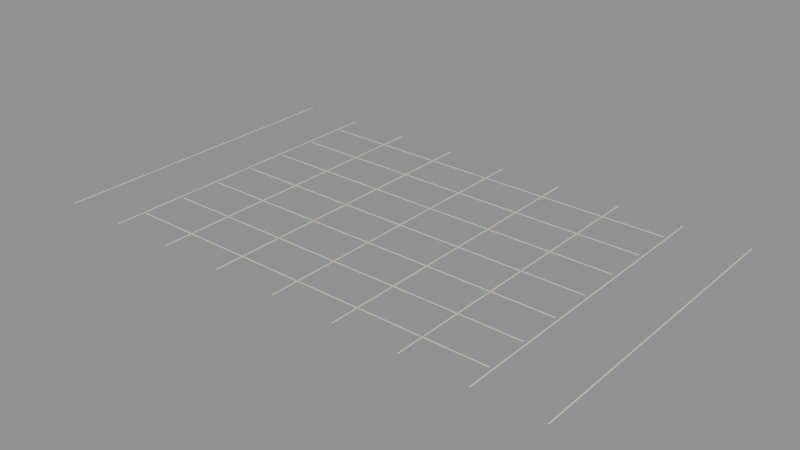 # Source: source.blend  (saved by Blender 5.2.45; exported with 4.5.12 LTS)
import bpy
from mathutils import Matrix  # noqa: F401  (used for matrix-valued properties, if any)

bpy.ops.wm.read_factory_settings(use_empty=True)
scene = bpy.context.scene
scene.name = 'Scene'

# ---- images (referenced by path relative to the original .blend; pixels are not part of the script)
import os
ASSET_DIR = os.environ.get("B2B_ASSET_DIR", "")  # directory of the original .blend (textures are referenced by path, not embedded)
HERE = os.path.dirname(os.path.abspath(__file__))  # packed textures are extracted next to this script under _unpacked/

def load_image(name, relpath, width, height, colorspace="sRGB"):
    """Load a texture the original file referenced (path relative to the .blend, or extracted next to this script)."""
    p = next((c for c in (os.path.join(HERE, relpath), os.path.join(ASSET_DIR, relpath)) if relpath and os.path.exists(c)), "")
    if p:
        img = bpy.data.images.load(p, check_existing=True)
        img.name = name
    else:  # same state as the original file: an image datablock whose file is absent (Cycles renders it pink)
        img = bpy.data.images.new(name, width, height)
        img.source = "FILE"
        img.filepath = "//" + (relpath or name)
    img.colorspace_settings.name = colorspace
    return img
img_palette_png = load_image('palette.png', '_unpacked/palette.cadebe72.png', 2508, 2508, 'sRGB')

# ---- materials (node trees are filled in below, after node groups)
mat_sharedpalette_v001 = bpy.data.materials.new('SharedPalette_v001')

# ---- material node trees
mat_sharedpalette_v001.use_nodes = True; mat_sharedpalette_v001.node_tree.nodes.clear()
_N = mat_sharedpalette_v001.node_tree.nodes; _L = mat_sharedpalette_v001.node_tree.links
n0 = _N.new('ShaderNodeBsdfPrincipled'); n0.name = 'Principled BSDF'; n0.location = (-200, 100)
n0.inputs[2].default_value = 0.8
n0.inputs[10].default_value = 0.005
n1 = _N.new('ShaderNodeOutputMaterial'); n1.name = 'Material Output'; n1.location = (200, 100)
n2 = _N.new('ShaderNodeTexImage'); n2.name = 'Image Texture'; n2.location = (0, 0)
n2.image = img_palette_png
n2.interpolation = 'Closest'
_L.new(n0.outputs[0], n1.inputs[0])
_L.new(n2.outputs[0], n0.inputs[0])
n1.is_active_output = True

# ---- meshes
me_cube = bpy.data.meshes.new('Cube')
me_cube.from_pydata([(-0.006, -2.2, -0.0015), (-0.006, -2.2, 0.0015), (-0.006, 2.2, -0.0015), (-0.006, 2.2, 0.0015), (0.006, -2.2, -0.0015), (0.006, -2.2, 0.0015), (0.006, 2.2, -0.0015), (0.006, 2.2, 0.0015)], [], [(0, 1, 3, 2), (2, 3, 7, 6), (6, 7, 5, 4), (4, 5, 1, 0), (2, 6, 4, 0), (7, 3, 1, 5)])
_uv = me_cube.uv_layers.new(name='UVMap')
_uv.uv.foreach_set('vector', [0.01575, 0.578, 0.01575, 0.578, 0.01575, 0.578, 0.01575, 0.578, 0.01575, 0.578, 0.01575, 0.578, 0.01575, 0.578, 0.01575, 0.578, 0.01575, 0.578, 0.01575, 0.578, 0.01575, 0.578, 0.01575, 0.578, 0.01575, 0.578, 0.01575, 0.578, 0.01575, 0.578, 0.01575, 0.578, 0.01575, 0.578, 0.01575, 0.578, 0.01575, 0.578, 0.01575, 0.578, 0.01575, 0.578, 0.01575, 0.578, 0.01575, 0.578, 0.01575, 0.578])
me_cube.materials.append(mat_sharedpalette_v001)
me_cube.update()
me_cube_001 = bpy.data.meshes.new('Cube.001')
me_cube_001.from_pydata([(-0.006, -2.2, -0.0015), (-0.006, -2.2, 0.0015), (-0.006, 2.2, -0.0015), (-0.006, 2.2, 0.0015), (0.006, -2.2, -0.0015), (0.006, -2.2, 0.0015), (0.006, 2.2, -0.0015), (0.006, 2.2, 0.0015)], [], [(0, 1, 3, 2), (2, 3, 7, 6), (6, 7, 5, 4), (4, 5, 1, 0), (2, 6, 4, 0), (7, 3, 1, 5)])
_uv = me_cube_001.uv_layers.new(name='UVMap')
_uv.uv.foreach_set('vector', [0.01575, 0.578, 0.01575, 0.578, 0.01575, 0.578, 0.01575, 0.578, 0.01575, 0.578, 0.01575, 0.578, 0.01575, 0.578, 0.01575, 0.578, 0.01575, 0.578, 0.01575, 0.578, 0.01575, 0.578, 0.01575, 0.578, 0.01575, 0.578, 0.01575, 0.578, 0.01575, 0.578, 0.01575, 0.578, 0.01575, 0.578, 0.01575, 0.578, 0.01575, 0.578, 0.01575, 0.578, 0.01575, 0.578, 0.01575, 0.578, 0.01575, 0.578, 0.01575, 0.578])
me_cube_001.materials.append(mat_sharedpalette_v001)
me_cube_001.update()
me_cube_002 = bpy.data.meshes.new('Cube.002')
me_cube_002.from_pydata([(-0.006, -2.2, -0.0015), (-0.006, -2.2, 0.0015), (-0.006, 2.2, -0.0015), (-0.006, 2.2, 0.0015), (0.006, -2.2, -0.0015), (0.006, -2.2, 0.0015), (0.006, 2.2, -0.0015), (0.006, 2.2, 0.0015)], [], [(0, 1, 3, 2), (2, 3, 7, 6), (6, 7, 5, 4), (4, 5, 1, 0), (2, 6, 4, 0), (7, 3, 1, 5)])
_uv = me_cube_002.uv_layers.new(name='UVMap')
_uv.uv.foreach_set('vector', [0.01575, 0.578, 0.01575, 0.578, 0.01575, 0.578, 0.01575, 0.578, 0.01575, 0.578, 0.01575, 0.578, 0.01575, 0.578, 0.01575, 0.578, 0.01575, 0.578, 0.01575, 0.578, 0.01575, 0.578, 0.01575, 0.578, 0.01575, 0.578, 0.01575, 0.578, 0.01575, 0.578, 0.01575, 0.578, 0.01575, 0.578, 0.01575, 0.578, 0.01575, 0.578, 0.01575, 0.578, 0.01575, 0.578, 0.01575, 0.578, 0.01575, 0.578, 0.01575, 0.578])
me_cube_002.materials.append(mat_sharedpalette_v001)
me_cube_002.update()
me_cube_003 = bpy.data.meshes.new('Cube.003')
me_cube_003.from_pydata([(-0.006, -2.2, -0.0015), (-0.006, -2.2, 0.0015), (-0.006, 2.2, -0.0015), (-0.006, 2.2, 0.0015), (0.006, -2.2, -0.0015), (0.006, -2.2, 0.0015), (0.006, 2.2, -0.0015), (0.006, 2.2, 0.0015)], [], [(0, 1, 3, 2), (2, 3, 7, 6), (6, 7, 5, 4), (4, 5, 1, 0), (2, 6, 4, 0), (7, 3, 1, 5)])
_uv = me_cube_003.uv_layers.new(name='UVMap')
_uv.uv.foreach_set('vector', [0.01575, 0.578, 0.01575, 0.578, 0.01575, 0.578, 0.01575, 0.578, 0.01575, 0.578, 0.01575, 0.578, 0.01575, 0.578, 0.01575, 0.578, 0.01575, 0.578, 0.01575, 0.578, 0.01575, 0.578, 0.01575, 0.578, 0.01575, 0.578, 0.01575, 0.578, 0.01575, 0.578, 0.01575, 0.578, 0.01575, 0.578, 0.01575, 0.578, 0.01575, 0.578, 0.01575, 0.578, 0.01575, 0.578, 0.01575, 0.578, 0.01575, 0.578, 0.01575, 0.578])
me_cube_003.materials.append(mat_sharedpalette_v001)
me_cube_003.update()
me_cube_004 = bpy.data.meshes.new('Cube.004')
me_cube_004.from_pydata([(-0.006, -2.2, -0.0015), (-0.006, -2.2, 0.0015), (-0.006, 2.2, -0.0015), (-0.006, 2.2, 0.0015), (0.006, -2.2, -0.0015), (0.006, -2.2, 0.0015), (0.006, 2.2, -0.0015), (0.006, 2.2, 0.0015)], [], [(0, 1, 3, 2), (2, 3, 7, 6), (6, 7, 5, 4), (4, 5, 1, 0), (2, 6, 4, 0), (7, 3, 1, 5)])
_uv = me_cube_004.uv_layers.new(name='UVMap')
_uv.uv.foreach_set('vector', [0.01575, 0.578, 0.01575, 0.578, 0.01575, 0.578, 0.01575, 0.578, 0.01575, 0.578, 0.01575, 0.578, 0.01575, 0.578, 0.01575, 0.578, 0.01575, 0.578, 0.01575, 0.578, 0.01575, 0.578, 0.01575, 0.578, 0.01575, 0.578, 0.01575, 0.578, 0.01575, 0.578, 0.01575, 0.578, 0.01575, 0.578, 0.01575, 0.578, 0.01575, 0.578, 0.01575, 0.578, 0.01575, 0.578, 0.01575, 0.578, 0.01575, 0.578, 0.01575, 0.578])
me_cube_004.materials.append(mat_sharedpalette_v001)
me_cube_004.update()
me_cube_005 = bpy.data.meshes.new('Cube.005')
me_cube_005.from_pydata([(-0.006, -2.2, -0.0015), (-0.006, -2.2, 0.0015), (-0.006, 2.2, -0.0015), (-0.006, 2.2, 0.0015), (0.006, -2.2, -0.0015), (0.006, -2.2, 0.0015), (0.006, 2.2, -0.0015), (0.006, 2.2, 0.0015)], [], [(0, 1, 3, 2), (2, 3, 7, 6), (6, 7, 5, 4), (4, 5, 1, 0), (2, 6, 4, 0), (7, 3, 1, 5)])
_uv = me_cube_005.uv_layers.new(name='UVMap')
_uv.uv.foreach_set('vector', [0.01575, 0.578, 0.01575, 0.578, 0.01575, 0.578, 0.01575, 0.578, 0.01575, 0.578, 0.01575, 0.578, 0.01575, 0.578, 0.01575, 0.578, 0.01575, 0.578, 0.01575, 0.578, 0.01575, 0.578, 0.01575, 0.578, 0.01575, 0.578, 0.01575, 0.578, 0.01575, 0.578, 0.01575, 0.578, 0.01575, 0.578, 0.01575, 0.578, 0.01575, 0.578, 0.01575, 0.578, 0.01575, 0.578, 0.01575, 0.578, 0.01575, 0.578, 0.01575, 0.578])
me_cube_005.materials.append(mat_sharedpalette_v001)
me_cube_005.update()
me_cube_006 = bpy.data.meshes.new('Cube.006')
me_cube_006.from_pydata([(-0.006, -2.2, -0.0015), (-0.006, -2.2, 0.0015), (-0.006, 2.2, -0.0015), (-0.006, 2.2, 0.0015), (0.006, -2.2, -0.0015), (0.006, -2.2, 0.0015), (0.006, 2.2, -0.0015), (0.006, 2.2, 0.0015)], [], [(0, 1, 3, 2), (2, 3, 7, 6), (6, 7, 5, 4), (4, 5, 1, 0), (2, 6, 4, 0), (7, 3, 1, 5)])
_uv = me_cube_006.uv_layers.new(name='UVMap')
_uv.uv.foreach_set('vector', [0.01575, 0.578, 0.01575, 0.578, 0.01575, 0.578, 0.01575, 0.578, 0.01575, 0.578, 0.01575, 0.578, 0.01575, 0.578, 0.01575, 0.578, 0.01575, 0.578, 0.01575, 0.578, 0.01575, 0.578, 0.01575, 0.578, 0.01575, 0.578, 0.01575, 0.578, 0.01575, 0.578, 0.01575, 0.578, 0.01575, 0.578, 0.01575, 0.578, 0.01575, 0.578, 0.01575, 0.578, 0.01575, 0.578, 0.01575, 0.578, 0.01575, 0.578, 0.01575, 0.578])
me_cube_006.materials.append(mat_sharedpalette_v001)
me_cube_006.update()
me_cube_007 = bpy.data.meshes.new('Cube.007')
me_cube_007.from_pydata([(-0.006, -2.2, -0.0015), (-0.006, -2.2, 0.0015), (-0.006, 2.2, -0.0015), (-0.006, 2.2, 0.0015), (0.006, -2.2, -0.0015), (0.006, -2.2, 0.0015), (0.006, 2.2, -0.0015), (0.006, 2.2, 0.0015)], [], [(0, 1, 3, 2), (2, 3, 7, 6), (6, 7, 5, 4), (4, 5, 1, 0), (2, 6, 4, 0), (7, 3, 1, 5)])
_uv = me_cube_007.uv_layers.new(name='UVMap')
_uv.uv.foreach_set('vector', [0.01575, 0.578, 0.01575, 0.578, 0.01575, 0.578, 0.01575, 0.578, 0.01575, 0.578, 0.01575, 0.578, 0.01575, 0.578, 0.01575, 0.578, 0.01575, 0.578, 0.01575, 0.578, 0.01575, 0.578, 0.01575, 0.578, 0.01575, 0.578, 0.01575, 0.578, 0.01575, 0.578, 0.01575, 0.578, 0.01575, 0.578, 0.01575, 0.578, 0.01575, 0.578, 0.01575, 0.578, 0.01575, 0.578, 0.01575, 0.578, 0.01575, 0.578, 0.01575, 0.578])
me_cube_007.materials.append(mat_sharedpalette_v001)
me_cube_007.update()
me_cube_008 = bpy.data.meshes.new('Cube.008')
me_cube_008.from_pydata([(-0.006, -2.2, -0.0015), (-0.006, -2.2, 0.0015), (-0.006, 2.2, -0.0015), (-0.006, 2.2, 0.0015), (0.006, -2.2, -0.0015), (0.006, -2.2, 0.0015), (0.006, 2.2, -0.0015), (0.006, 2.2, 0.0015)], [], [(0, 1, 3, 2), (2, 3, 7, 6), (6, 7, 5, 4), (4, 5, 1, 0), (2, 6, 4, 0), (7, 3, 1, 5)])
_uv = me_cube_008.uv_layers.new(name='UVMap')
_uv.uv.foreach_set('vector', [0.01575, 0.578, 0.01575, 0.578, 0.01575, 0.578, 0.01575, 0.578, 0.01575, 0.578, 0.01575, 0.578, 0.01575, 0.578, 0.01575, 0.578, 0.01575, 0.578, 0.01575, 0.578, 0.01575, 0.578, 0.01575, 0.578, 0.01575, 0.578, 0.01575, 0.578, 0.01575, 0.578, 0.01575, 0.578, 0.01575, 0.578, 0.01575, 0.578, 0.01575, 0.578, 0.01575, 0.578, 0.01575, 0.578, 0.01575, 0.578, 0.01575, 0.578, 0.01575, 0.578])
me_cube_008.materials.append(mat_sharedpalette_v001)
me_cube_008.update()
me_cube_009 = bpy.data.meshes.new('Cube.009')
me_cube_009.from_pydata([(-2.65, -0.006, -0.0015), (-2.65, -0.006, 0.0015), (-2.65, 0.006, -0.0015), (-2.65, 0.006, 0.0015), (2.65, -0.006, -0.0015), (2.65, -0.006, 0.0015), (2.65, 0.006, -0.0015), (2.65, 0.006, 0.0015)], [], [(0, 1, 3, 2), (2, 3, 7, 6), (6, 7, 5, 4), (4, 5, 1, 0), (2, 6, 4, 0), (7, 3, 1, 5)])
_uv = me_cube_009.uv_layers.new(name='UVMap')
_uv.uv.foreach_set('vector', [0.01575, 0.578, 0.01575, 0.578, 0.01575, 0.578, 0.01575, 0.578, 0.01575, 0.578, 0.01575, 0.578, 0.01575, 0.578, 0.01575, 0.578, 0.01575, 0.578, 0.01575, 0.578, 0.01575, 0.578, 0.01575, 0.578, 0.01575, 0.578, 0.01575, 0.578, 0.01575, 0.578, 0.01575, 0.578, 0.01575, 0.578, 0.01575, 0.578, 0.01575, 0.578, 0.01575, 0.578, 0.01575, 0.578, 0.01575, 0.578, 0.01575, 0.578, 0.01575, 0.578])
me_cube_009.materials.append(mat_sharedpalette_v001)
me_cube_009.update()
me_cube_010 = bpy.data.meshes.new('Cube.010')
me_cube_010.from_pydata([(-2.65, -0.006, -0.0015), (-2.65, -0.006, 0.0015), (-2.65, 0.006, -0.0015), (-2.65, 0.006, 0.0015), (2.65, -0.006, -0.0015), (2.65, -0.006, 0.0015), (2.65, 0.006, -0.0015), (2.65, 0.006, 0.0015)], [], [(0, 1, 3, 2), (2, 3, 7, 6), (6, 7, 5, 4), (4, 5, 1, 0), (2, 6, 4, 0), (7, 3, 1, 5)])
_uv = me_cube_010.uv_layers.new(name='UVMap')
_uv.uv.foreach_set('vector', [0.01575, 0.578, 0.01575, 0.578, 0.01575, 0.578, 0.01575, 0.578, 0.01575, 0.578, 0.01575, 0.578, 0.01575, 0.578, 0.01575, 0.578, 0.01575, 0.578, 0.01575, 0.578, 0.01575, 0.578, 0.01575, 0.578, 0.01575, 0.578, 0.01575, 0.578, 0.01575, 0.578, 0.01575, 0.578, 0.01575, 0.578, 0.01575, 0.578, 0.01575, 0.578, 0.01575, 0.578, 0.01575, 0.578, 0.01575, 0.578, 0.01575, 0.578, 0.01575, 0.578])
me_cube_010.materials.append(mat_sharedpalette_v001)
me_cube_010.update()
me_cube_011 = bpy.data.meshes.new('Cube.011')
me_cube_011.from_pydata([(-2.65, -0.006, -0.0015), (-2.65, -0.006, 0.0015), (-2.65, 0.006, -0.0015), (-2.65, 0.006, 0.0015), (2.65, -0.006, -0.0015), (2.65, -0.006, 0.0015), (2.65, 0.006, -0.0015), (2.65, 0.006, 0.0015)], [], [(0, 1, 3, 2), (2, 3, 7, 6), (6, 7, 5, 4), (4, 5, 1, 0), (2, 6, 4, 0), (7, 3, 1, 5)])
_uv = me_cube_011.uv_layers.new(name='UVMap')
_uv.uv.foreach_set('vector', [0.01575, 0.578, 0.01575, 0.578, 0.01575, 0.578, 0.01575, 0.578, 0.01575, 0.578, 0.01575, 0.578, 0.01575, 0.578, 0.01575, 0.578, 0.01575, 0.578, 0.01575, 0.578, 0.01575, 0.578, 0.01575, 0.578, 0.01575, 0.578, 0.01575, 0.578, 0.01575, 0.578, 0.01575, 0.578, 0.01575, 0.578, 0.01575, 0.578, 0.01575, 0.578, 0.01575, 0.578, 0.01575, 0.578, 0.01575, 0.578, 0.01575, 0.578, 0.01575, 0.578])
me_cube_011.materials.append(mat_sharedpalette_v001)
me_cube_011.update()
me_cube_012 = bpy.data.meshes.new('Cube.012')
me_cube_012.from_pydata([(-2.65, -0.006, -0.0015), (-2.65, -0.006, 0.0015), (-2.65, 0.006, -0.0015), (-2.65, 0.006, 0.0015), (2.65, -0.006, -0.0015), (2.65, -0.006, 0.0015), (2.65, 0.006, -0.0015), (2.65, 0.006, 0.0015)], [], [(0, 1, 3, 2), (2, 3, 7, 6), (6, 7, 5, 4), (4, 5, 1, 0), (2, 6, 4, 0), (7, 3, 1, 5)])
_uv = me_cube_012.uv_layers.new(name='UVMap')
_uv.uv.foreach_set('vector', [0.01575, 0.578, 0.01575, 0.578, 0.01575, 0.578, 0.01575, 0.578, 0.01575, 0.578, 0.01575, 0.578, 0.01575, 0.578, 0.01575, 0.578, 0.01575, 0.578, 0.01575, 0.578, 0.01575, 0.578, 0.01575, 0.578, 0.01575, 0.578, 0.01575, 0.578, 0.01575, 0.578, 0.01575, 0.578, 0.01575, 0.578, 0.01575, 0.578, 0.01575, 0.578, 0.01575, 0.578, 0.01575, 0.578, 0.01575, 0.578, 0.01575, 0.578, 0.01575, 0.578])
me_cube_012.materials.append(mat_sharedpalette_v001)
me_cube_012.update()
me_cube_013 = bpy.data.meshes.new('Cube.013')
me_cube_013.from_pydata([(-2.65, -0.006, -0.0015), (-2.65, -0.006, 0.0015), (-2.65, 0.006, -0.0015), (-2.65, 0.006, 0.0015), (2.65, -0.006, -0.0015), (2.65, -0.006, 0.0015), (2.65, 0.006, -0.0015), (2.65, 0.006, 0.0015)], [], [(0, 1, 3, 2), (2, 3, 7, 6), (6, 7, 5, 4), (4, 5, 1, 0), (2, 6, 4, 0), (7, 3, 1, 5)])
_uv = me_cube_013.uv_layers.new(name='UVMap')
_uv.uv.foreach_set('vector', [0.01575, 0.578, 0.01575, 0.578, 0.01575, 0.578, 0.01575, 0.578, 0.01575, 0.578, 0.01575, 0.578, 0.01575, 0.578, 0.01575, 0.578, 0.01575, 0.578, 0.01575, 0.578, 0.01575, 0.578, 0.01575, 0.578, 0.01575, 0.578, 0.01575, 0.578, 0.01575, 0.578, 0.01575, 0.578, 0.01575, 0.578, 0.01575, 0.578, 0.01575, 0.578, 0.01575, 0.578, 0.01575, 0.578, 0.01575, 0.578, 0.01575, 0.578, 0.01575, 0.578])
me_cube_013.materials.append(mat_sharedpalette_v001)
me_cube_013.update()
me_cube_014 = bpy.data.meshes.new('Cube.014')
me_cube_014.from_pydata([(-2.65, -0.006, -0.0015), (-2.65, -0.006, 0.0015), (-2.65, 0.006, -0.0015), (-2.65, 0.006, 0.0015), (2.65, -0.006, -0.0015), (2.65, -0.006, 0.0015), (2.65, 0.006, -0.0015), (2.65, 0.006, 0.0015)], [], [(0, 1, 3, 2), (2, 3, 7, 6), (6, 7, 5, 4), (4, 5, 1, 0), (2, 6, 4, 0), (7, 3, 1, 5)])
_uv = me_cube_014.uv_layers.new(name='UVMap')
_uv.uv.foreach_set('vector', [0.01575, 0.578, 0.01575, 0.578, 0.01575, 0.578, 0.01575, 0.578, 0.01575, 0.578, 0.01575, 0.578, 0.01575, 0.578, 0.01575, 0.578, 0.01575, 0.578, 0.01575, 0.578, 0.01575, 0.578, 0.01575, 0.578, 0.01575, 0.578, 0.01575, 0.578, 0.01575, 0.578, 0.01575, 0.578, 0.01575, 0.578, 0.01575, 0.578, 0.01575, 0.578, 0.01575, 0.578, 0.01575, 0.578, 0.01575, 0.578, 0.01575, 0.578, 0.01575, 0.578])
me_cube_014.materials.append(mat_sharedpalette_v001)
me_cube_014.update()
me_cube_015 = bpy.data.meshes.new('Cube.015')
me_cube_015.from_pydata([(-2.65, -0.006, -0.0015), (-2.65, -0.006, 0.0015), (-2.65, 0.006, -0.0015), (-2.65, 0.006, 0.0015), (2.65, -0.006, -0.0015), (2.65, -0.006, 0.0015), (2.65, 0.006, -0.0015), (2.65, 0.006, 0.0015)], [], [(0, 1, 3, 2), (2, 3, 7, 6), (6, 7, 5, 4), (4, 5, 1, 0), (2, 6, 4, 0), (7, 3, 1, 5)])
_uv = me_cube_015.uv_layers.new(name='UVMap')
_uv.uv.foreach_set('vector', [0.01575, 0.578, 0.01575, 0.578, 0.01575, 0.578, 0.01575, 0.578, 0.01575, 0.578, 0.01575, 0.578, 0.01575, 0.578, 0.01575, 0.578, 0.01575, 0.578, 0.01575, 0.578, 0.01575, 0.578, 0.01575, 0.578, 0.01575, 0.578, 0.01575, 0.578, 0.01575, 0.578, 0.01575, 0.578, 0.01575, 0.578, 0.01575, 0.578, 0.01575, 0.578, 0.01575, 0.578, 0.01575, 0.578, 0.01575, 0.578, 0.01575, 0.578, 0.01575, 0.578])
me_cube_015.materials.append(mat_sharedpalette_v001)
me_cube_015.update()

# ---- objects
ob_grout_x = bpy.data.objects.new('Grout X', me_cube)
ob_grout_x_001 = bpy.data.objects.new('Grout X.001', me_cube_001)
ob_grout_x_002 = bpy.data.objects.new('Grout X.002', me_cube_002)
ob_grout_x_003 = bpy.data.objects.new('Grout X.003', me_cube_003)
ob_grout_x_004 = bpy.data.objects.new('Grout X.004', me_cube_004)
ob_grout_x_005 = bpy.data.objects.new('Grout X.005', me_cube_005)
ob_grout_x_006 = bpy.data.objects.new('Grout X.006', me_cube_006)
ob_grout_x_007 = bpy.data.objects.new('Grout X.007', me_cube_007)
ob_grout_x_008 = bpy.data.objects.new('Grout X.008', me_cube_008)
ob_grout_y = bpy.data.objects.new('Grout Y', me_cube_009)
ob_grout_y_001 = bpy.data.objects.new('Grout Y.001', me_cube_010)
ob_grout_y_002 = bpy.data.objects.new('Grout Y.002', me_cube_011)
ob_grout_y_003 = bpy.data.objects.new('Grout Y.003', me_cube_012)
ob_grout_y_004 = bpy.data.objects.new('Grout Y.004', me_cube_013)
ob_grout_y_005 = bpy.data.objects.new('Grout Y.005', me_cube_014)
ob_grout_y_006 = bpy.data.objects.new('Grout Y.006', me_cube_015)

# ---- transforms, parenting, visibility, modifiers, constraints
ob_grout_x.location = (-3.6, 0.0, 0.003)
ob_grout_x_001.location = (-2.7, 0.0, 0.003)
ob_grout_x_002.location = (-1.8, 0.0, 0.003)
ob_grout_x_003.location = (-0.9, 0.0, 0.003)
ob_grout_x_004.location = (0.0, 0.0, 0.003)
ob_grout_x_005.location = (0.9, 0.0, 0.003)
ob_grout_x_006.location = (1.8, 0.0, 0.003)
ob_grout_x_007.location = (2.7, 0.0, 0.003)
ob_grout_x_008.location = (3.6, 0.0, 0.003)
ob_grout_y.location = (0.0, -1.8, 0.003)
ob_grout_y_001.location = (0.0, -1.2, 0.003)
ob_grout_y_002.location = (0.0, -0.6, 0.003)
ob_grout_y_003.location = (0.0, 0.0, 0.003)
ob_grout_y_004.location = (0.0, 0.6, 0.003)
ob_grout_y_005.location = (0.0, 1.2, 0.003)
ob_grout_y_006.location = (0.0, 1.8, 0.003)

# ---- collection membership
scene.collection.objects.link(ob_grout_x)
scene.collection.objects.link(ob_grout_x_001)
scene.collection.objects.link(ob_grout_x_002)
scene.collection.objects.link(ob_grout_x_003)
scene.collection.objects.link(ob_grout_x_004)
scene.collection.objects.link(ob_grout_x_005)
scene.collection.objects.link(ob_grout_x_006)
scene.collection.objects.link(ob_grout_x_007)
scene.collection.objects.link(ob_grout_x_008)
scene.collection.objects.link(ob_grout_y)
scene.collection.objects.link(ob_grout_y_001)
scene.collection.objects.link(ob_grout_y_002)
scene.collection.objects.link(ob_grout_y_003)
scene.collection.objects.link(ob_grout_y_004)
scene.collection.objects.link(ob_grout_y_005)
scene.collection.objects.link(ob_grout_y_006)

# ---- scene / render settings (as saved in the file)
scene.frame_start = 1; scene.frame_end = 250; scene.frame_set(1)
scene.render.engine = 'BLENDER_EEVEE_NEXT'
scene.render.bake_bias = 0.0
scene.render.bake_samples = 0
scene.render.compositor_device = 'GPU'
scene.eevee.use_volume_custom_range = False
scene.eevee.fast_gi_thickness_near = 0.1
scene.eevee.fast_gi_thickness_far = 0.0
scene.eevee.ray_tracing_options.screen_trace_thickness = 0.1
bpy.context.view_layer.update()

# ---- added for rendering (the .blend has no active camera and no usable light): camera, sun + grey world if the file has none
cam_auto = bpy.data.cameras.new('AutoCamera')
cam_auto.lens = 50.0
cam_auto.sensor_width = 36.0
cam_auto.clip_end = 1000.0
ob_auto_camera = bpy.data.objects.new('AutoCamera', cam_auto)
scene.collection.objects.link(ob_auto_camera)
ob_auto_camera.location = (7.81653, -9.37984, 6.25622)
ob_auto_camera.rotation_euler = (1.09748, -7.21219e-08, 0.694738)
scene.camera = ob_auto_camera
light_auto_sun = bpy.data.lights.new('AutoSun', 'SUN')
light_auto_sun.energy = 3.0
light_auto_sun.angle = 0.0523599
ob_auto_sun = bpy.data.objects.new('AutoSun', light_auto_sun)
scene.collection.objects.link(ob_auto_sun)
ob_auto_sun.rotation_euler = (0.872665, 0.174533, 0.523599)
if scene.world is None:
    world_auto = bpy.data.worlds.new('AutoWorld')
    world_auto.color = (0.3, 0.3, 0.3)
    scene.world = world_auto
bpy.context.view_layer.update()
